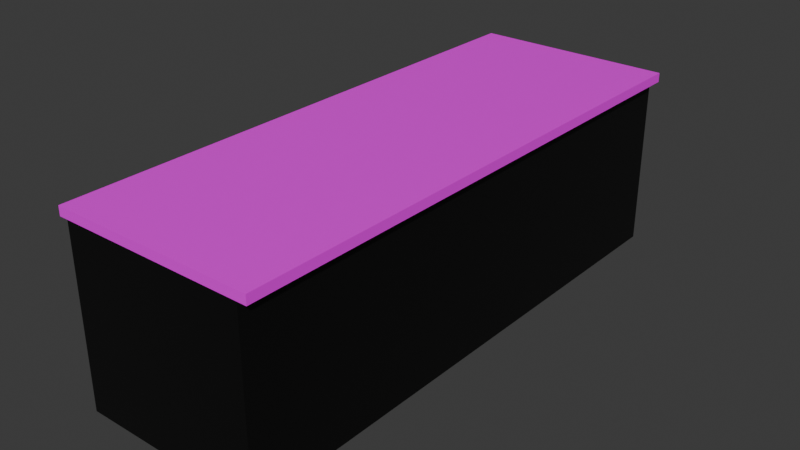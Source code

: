 # Source: counter.blend  (saved by Blender 4.0.36; exported with 4.5.12 LTS)
import bpy
from mathutils import Matrix  # noqa: F401  (used for matrix-valued properties, if any)

bpy.ops.wm.read_factory_settings(use_empty=True)
scene = bpy.context.scene
scene.name = 'Scene'

# ---- collections
col_collection = bpy.data.collections.new('Collection'); scene.collection.children.link(col_collection)

# ---- images (referenced by path relative to the original .blend; pixels are not part of the script)
import os
ASSET_DIR = os.environ.get("B2B_ASSET_DIR", "")  # directory of the original .blend (textures are referenced by path, not embedded)
HERE = os.path.dirname(os.path.abspath(__file__))  # packed textures are extracted next to this script under _unpacked/

def load_image(name, relpath, width, height, colorspace="sRGB"):
    """Load a texture the original file referenced (path relative to the .blend, or extracted next to this script)."""
    p = next((c for c in (os.path.join(HERE, relpath), os.path.join(ASSET_DIR, relpath)) if relpath and os.path.exists(c)), "")
    if p:
        img = bpy.data.images.load(p, check_existing=True)
        img.name = name
    else:  # same state as the original file: an image datablock whose file is absent (Cycles renders it pink)
        img = bpy.data.images.new(name, width, height)
        img.source = "FILE"
        img.filepath = "//" + (relpath or name)
    img.colorspace_settings.name = colorspace
    return img
img_counter_marble = load_image('counter-marble', 'counter-marble.png', 1024, 1024, 'sRGB')

# ---- materials (node trees are filled in below, after node groups)
mat_face = bpy.data.materials.new('Face')
mat_face.alpha_threshold = 0.0
mat_face.roughness = 0.5
mat_face.line_color = (0.0, 0.0, 0.0, 1.0)
mat_sides = bpy.data.materials.new('Sides')

# ---- material node trees
mat_face.use_nodes = True; mat_face.node_tree.nodes.clear()
_N = mat_face.node_tree.nodes; _L = mat_face.node_tree.links
n0 = _N.new('ShaderNodeBsdfPrincipled'); n0.name = 'Principled BSDF.001'; n0.location = (-123, -90)
n0.inputs[3].default_value = 1.45
n1 = _N.new('ShaderNodeOutputMaterial'); n1.name = 'Material Output'; n1.location = (215, 236)
n2 = _N.new('ShaderNodeTexImage'); n2.name = 'Image Texture'; n2.location = (-480, -142)
n2.image = img_counter_marble
_L.new(n2.outputs[0], n0.inputs[0])
_L.new(n0.outputs[0], n1.inputs[0])
n1.is_active_output = True
mat_sides.use_nodes = True; mat_sides.node_tree.nodes.clear()
_N = mat_sides.node_tree.nodes; _L = mat_sides.node_tree.links
n0 = _N.new('ShaderNodeOutputMaterial'); n0.name = 'Material Output'; n0.location = (300, 300)
n1 = _N.new('ShaderNodeBsdfPrincipled'); n1.name = 'Principled BSDF'; n1.location = (-56, 317)
n1.inputs[0].default_value = (0.002001, 0.002001, 0.002001, 1.0)
n1.inputs[3].default_value = 1.45
_L.new(n1.outputs[0], n0.inputs[0])
n0.is_active_output = True

# ---- world
world_world = bpy.data.worlds.new('World'); scene.world = world_world
world_world.use_nodes = True; world_world.node_tree.nodes.clear()
_N = world_world.node_tree.nodes; _L = world_world.node_tree.links
n0 = _N.new('ShaderNodeOutputWorld'); n0.name = 'World Output'; n0.location = (300, 300)
n1 = _N.new('ShaderNodeBackground'); n1.name = 'Background'; n1.location = (10, 300)
n1.inputs[0].default_value = (0.05088, 0.05088, 0.05088, 1.0)
_L.new(n1.outputs[0], n0.inputs[0])
n0.is_active_output = True
world_world.color = (0.05088, 0.05088, 0.05088)
world_world.use_sun_shadow = False
world_world.sun_shadow_jitter_overblur = 0.0

# ---- meshes
me_cube_001 = bpy.data.meshes.new('Cube.001')
me_cube_001.from_pydata([(-1.0, -1.0, -1.0), (-1.0, -1.0, 1.0), (-1.0, 1.0, -1.0), (-1.0, 1.0, 1.0), (1.0, -1.0, -1.0), (1.0, -1.0, 1.0), (1.0, 1.0, -1.0), (1.0, 1.0, 1.0), (0.9091, 1.0, -1.0), (0.9091, 1.0, -39.0), (0.9091, -1.0, -1.0), (0.9091, -1.0, -39.0), (-0.9091, 1.0, -1.0), (-0.9091, 1.0, -39.0), (-0.9091, -1.0, -1.0), (-0.9091, -1.0, -39.0)], [], [(0, 1, 3, 2), (2, 3, 7, 6), (6, 7, 5, 4), (4, 5, 1, 0), (2, 6, 4, 0), (7, 3, 1, 5), (8, 12, 14, 10), (11, 10, 14, 15), (15, 14, 12, 13), (13, 9, 11, 15), (9, 8, 10, 11), (13, 12, 8, 9)])
me_cube_001.polygons.foreach_set('material_index', [0, 0, 0, 0, 0, 0, 1, 1, 1, 1, 1, 1])
_uv = me_cube_001.uv_layers.new(name='UVMap')
_uv.uv.foreach_set('vector', [0.375, 0.0, 0.625, 0.0, 0.625, 0.25, 0.375, 0.25, 0.375, 0.25, 0.625, 0.25, 0.625, 0.5, 0.375, 0.5, 0.375, 0.5, 0.625, 0.5, 0.625, 0.75, 0.375, 0.75, 0.375, 0.75, 0.625, 0.75, 0.625, 1.0, 0.375, 1.0, 0.125, 0.5, 0.375, 0.5, 0.375, 0.75, 0.125, 0.75, 0.625, 0.5, 0.875, 0.5, 0.875, 0.75, 0.625, 0.75, 0.625, 0.5, 0.875, 0.5, 0.875, 0.75, 0.625, 0.75, 0.375, 0.75, 0.625, 0.75, 0.625, 1.0, 0.375, 1.0, 0.375, 0.0, 0.625, 0.0, 0.625, 0.25, 0.375, 0.25, 0.125, 0.5, 0.375, 0.5, 0.375, 0.75, 0.125, 0.75, 0.375, 0.5, 0.625, 0.5, 0.625, 0.75, 0.375, 0.75, 0.375, 0.25, 0.625, 0.25, 0.625, 0.5, 0.375, 0.5])
me_cube_001.materials.append(mat_face)
me_cube_001.materials.append(mat_sides)
me_cube_001.update()

# ---- objects
ob_counter = bpy.data.objects.new('Counter', me_cube_001)

# ---- transforms, parenting, visibility, modifiers, constraints
ob_counter.location = (0.0, 0.0, 1.0)
ob_counter.scale = (1.1, 3.0, 0.05)

# ---- collection membership
col_collection.objects.link(ob_counter)

# ---- scene / render settings (as saved in the file)
scene.frame_start = 1; scene.frame_end = 250; scene.frame_set(1)
scene.render.engine = 'CYCLES'
scene.cycles.sampling_pattern = 'TABULATED_SOBOL'
scene.cycles.bake_type = 'DIFFUSE'
bpy.context.view_layer.update()

# ---- added for rendering (the .blend has no active camera and no usable light): camera, sun
cam_auto = bpy.data.cameras.new('AutoCamera')
cam_auto.lens = 50.0
cam_auto.sensor_width = 36.0
cam_auto.clip_end = 1000.0
ob_auto_camera = bpy.data.objects.new('AutoCamera', cam_auto)
scene.collection.objects.link(ob_auto_camera)
ob_auto_camera.location = (6.19555, -7.43466, 5.00644)
ob_auto_camera.rotation_euler = (1.09748, -7.21219e-08, 0.694738)
scene.camera = ob_auto_camera
light_auto_sun = bpy.data.lights.new('AutoSun', 'SUN')
light_auto_sun.energy = 3.0
light_auto_sun.angle = 0.0523599
ob_auto_sun = bpy.data.objects.new('AutoSun', light_auto_sun)
scene.collection.objects.link(ob_auto_sun)
ob_auto_sun.rotation_euler = (0.872665, 0.174533, 0.523599)
bpy.context.view_layer.update()
